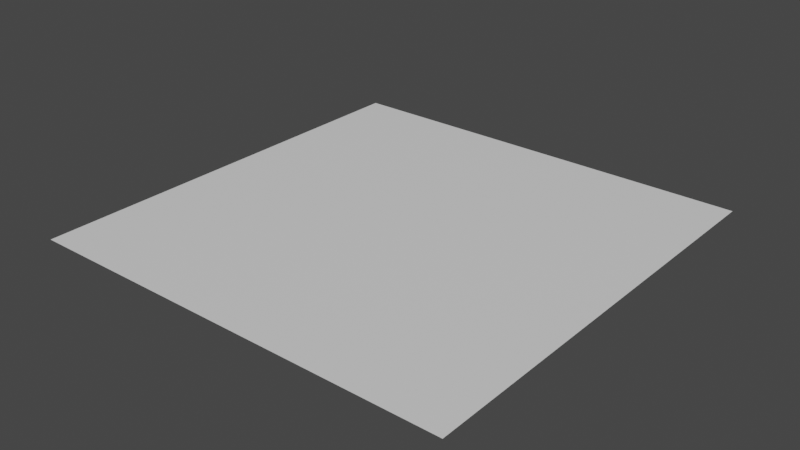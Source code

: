 # Source: WaterSurfaceObject.blend  (saved by Blender 3.2.14; exported with 4.5.12 LTS)
import bpy
from mathutils import Matrix  # noqa: F401  (used for matrix-valued properties, if any)

bpy.ops.wm.read_factory_settings(use_empty=True)
scene = bpy.context.scene
scene.name = 'Scene'

# ---- collections
col_watersurfaceobject = bpy.data.collections.new('WaterSurfaceObject'); scene.collection.children.link(col_watersurfaceobject)

# ---- materials (node trees are filled in below, after node groups)
mat_default_obj = bpy.data.materials.new('Default OBJ')
mat_default_obj.use_transparent_shadow = False

# ---- material node trees
mat_default_obj.use_nodes = True; mat_default_obj.node_tree.nodes.clear()
_N = mat_default_obj.node_tree.nodes; _L = mat_default_obj.node_tree.links
n0 = _N.new('ShaderNodeBsdfPrincipled'); n0.name = 'Principled BSDF'; n0.location = (10, 300)
n0.distribution = 'GGX'
n0.subsurface_method = 'RANDOM_WALK_SKIN'
n0.inputs[3].default_value = 1.45
n0.inputs[27].default_value = (0.0, 0.0, 0.0, 1.0)
n0.inputs[28].default_value = 1.0
n1 = _N.new('ShaderNodeOutputMaterial'); n1.name = 'Material Output'; n1.location = (300, 300)
_L.new(n0.outputs[0], n1.inputs[0])
n1.is_active_output = True

# ---- world
world_world = bpy.data.worlds.new('World'); scene.world = world_world
world_world.use_nodes = True; world_world.node_tree.nodes.clear()
_N = world_world.node_tree.nodes; _L = world_world.node_tree.links
n0 = _N.new('ShaderNodeOutputWorld'); n0.name = 'World Output'; n0.location = (300, 300)
n1 = _N.new('ShaderNodeBackground'); n1.name = 'Background'; n1.location = (10, 300)
n1.inputs[0].default_value = (0.05088, 0.05088, 0.05088, 1.0)
_L.new(n1.outputs[0], n0.inputs[0])
n0.is_active_output = True
world_world.color = (0.05088, 0.05088, 0.05088)
world_world.use_sun_shadow = False
world_world.sun_shadow_jitter_overblur = 0.0

# ---- meshes
me_plane = bpy.data.meshes.new('Plane')
me_plane.from_pydata([(3.992, 0.0, 3.992), (3.992, 0.0, 0.0), (3.052e-05, 0.0, 3.992), (3.052e-05, 0.0, 0.0)], [], [(0, 3, 2), (0, 1, 3)])
me_plane.polygons.foreach_set('use_smooth', [True] * 2)
_uv = me_plane.uv_layers.new(name='UVMap')
_uv.uv.foreach_set('vector', [0.6527, 0.3553, 0.6507, 0.3573, 0.6507, 0.3553, 0.6527, 0.3553, 0.6527, 0.3573, 0.6507, 0.3573])
me_plane.materials.append(mat_default_obj)
me_plane.update()
me_plane.normals_split_custom_set([tuple(v) for v in zip(*[iter([0.0, 1.0, 0.0, 0.0, 1.0, 0.0, 0.0, 1.0, 0.0, 0.0, 1.0, 0.0, 0.0, 1.0, 0.0, 0.0, 1.0, 0.0])] * 3)])

# ---- objects
ob_plane = bpy.data.objects.new('Plane', me_plane)

# ---- transforms, parenting, visibility, modifiers, constraints
ob_plane.location = (0.0, 0.0, 0.0)
ob_plane.rotation_euler = (1.571, -0.0, 0.0)

# ---- collection membership
col_watersurfaceobject.objects.link(ob_plane)

# ---- scene / render settings (as saved in the file)
scene.frame_start = 1; scene.frame_end = 250; scene.frame_set(1)
scene.render.engine = 'BLENDER_EEVEE_NEXT'
scene.cycles.sampling_pattern = 'TABULATED_SOBOL'
scene.cycles.use_light_tree = False
scene.view_settings.view_transform = 'Filmic'
bpy.context.view_layer.update()

# ---- added for rendering (the .blend has no active camera and no usable light): camera, sun
cam_auto = bpy.data.cameras.new('AutoCamera')
cam_auto.lens = 50.0
cam_auto.sensor_width = 36.0
cam_auto.clip_end = 1000.0
ob_auto_camera = bpy.data.objects.new('AutoCamera', cam_auto)
scene.collection.objects.link(ob_auto_camera)
ob_auto_camera.location = (7.21949, -8.26414, 4.17875)
ob_auto_camera.rotation_euler = (1.09748, -7.21219e-08, 0.694738)
scene.camera = ob_auto_camera
light_auto_sun = bpy.data.lights.new('AutoSun', 'SUN')
light_auto_sun.energy = 3.0
light_auto_sun.angle = 0.0523599
ob_auto_sun = bpy.data.objects.new('AutoSun', light_auto_sun)
scene.collection.objects.link(ob_auto_sun)
ob_auto_sun.rotation_euler = (0.872665, 0.174533, 0.523599)
bpy.context.view_layer.update()
